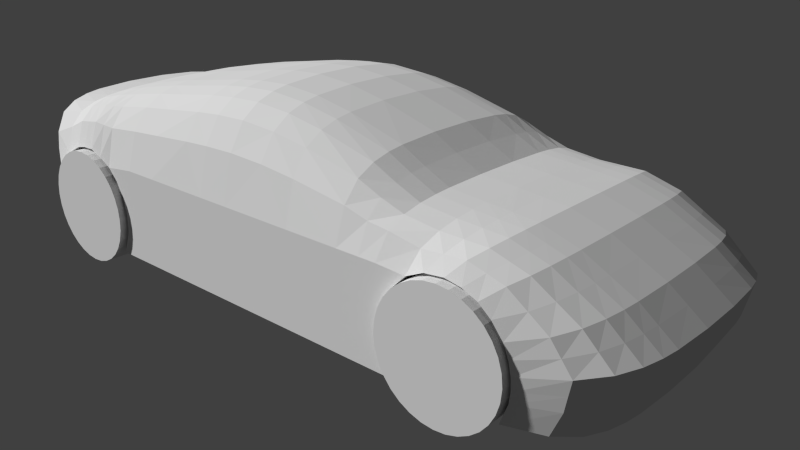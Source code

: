 # Source: car1.blend  (saved by Blender 2.73.0; exported with 4.5.12 LTS)
import bpy
from mathutils import Matrix  # noqa: F401  (used for matrix-valued properties, if any)

bpy.ops.wm.read_factory_settings(use_empty=True)
scene = bpy.context.scene
scene.name = 'Scene'

# ---- collections
col_collection_1 = bpy.data.collections.new('Collection 1'); scene.collection.children.link(col_collection_1)

# ---- world
world_world = bpy.data.worlds.new('World'); scene.world = world_world
world_world.color = (0.05088, 0.05088, 0.05088)
world_world.use_sun_shadow = False
world_world.sun_shadow_jitter_overblur = 0.0
world_world.cycles.sampling_method = 'MANUAL'
world_world.cycles.sample_map_resolution = 256

# ---- cameras
cam_camera_001 = bpy.data.cameras.new('Camera.001')
cam_camera_001.clip_end = 100.0
cam_camera_001.lens = 35.0
cam_camera_001.sensor_width = 32.0
cam_camera_001.sensor_height = 18.0
cam_camera_001.display_size = 2.0
cam_camera_001.dof.focus_distance = 0.0
cam_camera_001.dof.aperture_fstop = 128.0

# ---- meshes
me_cylinder_001 = bpy.data.meshes.new('Cylinder.001')
me_cylinder_001.from_pydata([(3.866, 0.6835, 1.245), (4.062, 0.6643, 1.245), (4.249, 0.6074, 1.245), (4.422, 0.515, 1.245), (4.574, 0.3906, 1.245), (4.698, 0.2391, 1.245), (4.79, 0.06619, 1.245), (4.847, -0.1214, 1.245), (4.866, -0.3165, 1.245), (4.847, -0.5116, 1.245), (4.79, -0.6992, 1.245), (4.698, -0.8721, 1.245), (4.574, -1.024, 1.245), (4.422, -1.148, 1.245), (4.249, -1.24, 1.245), (4.062, -1.297, 1.245), (3.866, -1.316, 1.245), (3.671, -1.297, 1.245), (3.484, -1.24, 1.245), (3.311, -1.148, 1.245), (3.159, -1.024, 1.245), (3.035, -0.8721, 1.245), (2.943, -0.6992, 1.245), (2.886, -0.5116, 1.245), (2.866, -0.3165, 1.245), (2.886, -0.1214, 1.245), (2.943, 0.06619, 1.245), (3.035, 0.2391, 1.245), (3.159, 0.3906, 1.245), (3.311, 0.515, 1.245), (3.484, 0.6074, 1.245), (3.671, 0.6643, 1.245), (-3.986, 0.6835, 1.245), (-3.791, 0.6643, 1.245), (-3.603, 0.6074, 1.245), (-3.43, 0.515, 1.245), (-3.279, 0.3906, 1.245), (-3.154, 0.2391, 1.245), (-3.062, 0.06619, 1.245), (-3.005, -0.1214, 1.245), (-2.986, -0.3165, 1.245), (-3.005, -0.5116, 1.245), (-3.062, -0.6992, 1.245), (-3.154, -0.8721, 1.245), (-3.279, -1.024, 1.245), (-3.43, -1.148, 1.245), (-3.603, -1.24, 1.245), (-3.791, -1.297, 1.245), (-3.986, -1.316, 1.245), (-4.181, -1.297, 1.245), (-4.368, -1.24, 1.245), (-4.541, -1.148, 1.245), (-4.693, -1.024, 1.245), (-4.817, -0.8721, 1.245), (-4.91, -0.6992, 1.245), (-4.966, -0.5116, 1.245), (-4.986, -0.3165, 1.245), (-4.966, -0.1214, 1.245), (-4.91, 0.06619, 1.245), (-4.817, 0.2391, 1.245), (-4.693, 0.3906, 1.245), (-4.541, 0.515, 1.245), (-4.368, 0.6074, 1.245), (-4.181, 0.6643, 1.245), (3.866, 0.6835, -1.251), (4.062, 0.6643, -1.251), (4.249, 0.6074, -1.251), (4.422, 0.515, -1.251), (4.574, 0.3906, -1.251), (4.698, 0.2391, -1.251), (4.79, 0.06619, -1.251), (4.847, -0.1214, -1.251), (4.866, -0.3165, -1.251), (4.847, -0.5116, -1.251), (4.79, -0.6992, -1.251), (4.698, -0.8721, -1.251), (4.574, -1.024, -1.251), (4.422, -1.148, -1.251), (4.249, -1.24, -1.251), (4.062, -1.297, -1.251), (3.866, -1.316, -1.251), (3.671, -1.297, -1.251), (3.484, -1.24, -1.251), (3.311, -1.148, -1.251), (3.159, -1.024, -1.251), (3.035, -0.8721, -1.251), (2.943, -0.6992, -1.251), (2.886, -0.5116, -1.251), (2.866, -0.3165, -1.251), (2.886, -0.1214, -1.251), (2.943, 0.06619, -1.251), (3.035, 0.2391, -1.251), (3.159, 0.3906, -1.251), (3.311, 0.515, -1.251), (3.484, 0.6074, -1.251), (3.671, 0.6643, -1.251), (-3.986, 0.6835, -1.251), (-3.791, 0.6643, -1.251), (-3.603, 0.6074, -1.251), (-3.43, 0.515, -1.251), (-3.279, 0.3906, -1.251), (-3.154, 0.2391, -1.251), (-3.062, 0.06619, -1.251), (-3.005, -0.1214, -1.251), (-2.986, -0.3165, -1.251), (-3.005, -0.5116, -1.251), (-3.062, -0.6992, -1.251), (-3.154, -0.8721, -1.251), (-3.279, -1.024, -1.251), (-3.43, -1.148, -1.251), (-3.603, -1.24, -1.251), (-3.791, -1.297, -1.251), (-3.986, -1.316, -1.251), (-4.181, -1.297, -1.251), (-4.368, -1.24, -1.251), (-4.541, -1.148, -1.251), (-4.693, -1.024, -1.251), (-4.817, -0.8721, -1.251), (-4.91, -0.6992, -1.251), (-4.966, -0.5116, -1.251), (-4.986, -0.3165, -1.251), (-4.966, -0.1214, -1.251), (-4.91, 0.06619, -1.251), (-4.817, 0.2391, -1.251), (-4.693, 0.3906, -1.251), (-4.541, 0.515, -1.251), (-4.368, 0.6074, -1.251), (-4.181, 0.6643, -1.251), (-3.127, -0.9763, -1.18), (3.019, -0.9763, -1.18), (-3.452, 1.776, -0.1885), (3.537, 1.236, -0.1885), (-2.961, -0.5392, -1.18), (2.846, -0.5392, -1.18), (2.881, 0.02677, -1.18), (-2.995, 0.02677, -1.18), (-2.077, -0.9763, -1.18), (-1.284, 2.144, -0.1885), (-2.077, -0.5392, -1.18), (-1.284, 0.02677, -1.18), (-0.2045, -0.9763, -1.18), (-0.2045, 2.225, -0.1885), (-0.2045, -0.5392, -1.18), (-0.2045, 0.02677, -1.18), (3.294, 0.5568, -1.18), (-3.333, 0.5106, -1.18), (-1.284, 0.5845, -1.18), (-0.2045, 0.5845, -1.18), (1.123, -0.9763, -1.18), (1.123, 2.024, -0.1885), (1.123, -0.5392, -1.18), (1.123, 0.02677, -1.18), (1.123, 0.5845, -1.18), (2.098, -0.9763, -1.18), (2.927, 1.287, -0.1885), (2.098, -0.5392, -1.18), (2.098, 0.02677, -1.18), (2.797, 0.5845, -1.18), (2.098, 1.728, -0.1885), (2.792, -0.9763, -1.18), (2.647, 0.02677, -1.18), (4.344, 1.156, -0.1885), (3.896, 0.7259, -1.18), (4.941, 0.966, -0.1885), (4.391, 0.5773, -1.18), (5.739, 0.5492, -0.1885), (4.762, 0.1939, -1.18), (6.292, 0.125, -0.1885), (4.888, -0.2098, -1.18), (5.933, -0.8843, -0.1885), (4.758, -0.8944, -1.18), (6.165, -0.4323, -0.1885), (4.877, -0.5697, -1.18), (0.4616, 2.163, -0.1885), (0.4616, -0.5392, -1.18), (0.4616, 0.02677, -1.18), (0.4616, 0.5845, -1.18), (0.4616, -0.9763, -1.18), (-0.7894, 2.199, -0.1885), (-0.7894, -0.5392, -1.18), (-0.7894, 0.02677, -1.18), (-0.7894, -0.9763, -1.18), (-0.7894, 0.5845, -1.18), (-2.699, 1.92, -0.1885), (-2.699, -0.5392, -1.18), (-2.699, 0.02677, -1.18), (-2.699, -0.9763, -1.18), (-2.699, 0.5845, -1.18), (-4.461, 1.52, -0.1885), (-4.275, 0.6878, -1.18), (-4.881, 1.386, -0.1885), (-4.628, 0.515, -1.18), (-5.686, 1.319, -0.1885), (-4.888, 0.2202, -1.18), (-5.704, 0.5204, -0.1885), (-5.035, -0.371, -1.18), (-5.399, -0.3145, -0.1885), (-4.921, -0.8037, -1.18), (-5.011, -0.0541, -1.18), (-5.719, 0.9379, -0.1885), (-3.84, 0.7321, -1.18), (-3.971, 1.651, -0.1885), (2.098, 0.5845, -1.18), (-0.2045, -0.2562, 1.184), (2.649, -0.5392, -1.18), (-2.077, 0.5845, -1.18), (-2.077, 0.02677, -1.18), (-2.077, 2.017, -0.1885), (-1.284, -0.5392, -1.18), (-1.284, -0.9763, -1.18), (2.501, 1.503, -0.1885), (2.501, 0.5845, -1.18), (2.501, 0.02677, -1.18), (2.501, -0.5392, -1.18), (2.501, -0.9763, -1.18), (-3.127, -0.9763, 1.184), (3.019, -0.9763, 1.184), (-3.452, 1.776, 0.1925), (3.537, 1.236, 0.1925), (-2.961, -0.5392, 1.184), (2.846, -0.5392, 1.184), (2.881, 0.02677, 1.184), (-2.995, 0.02677, 1.184), (-2.077, -0.9763, 1.184), (-1.284, 2.144, 0.1925), (-2.077, -0.5392, 1.184), (-1.284, 0.02677, 1.184), (-0.2045, -0.9763, 1.184), (-0.2045, 2.225, 0.1925), (-0.2045, -0.5392, 1.184), (-0.2045, 0.02677, 1.184), (3.294, 0.5568, 1.184), (-3.333, 0.5106, 1.184), (-1.284, 0.5845, 1.184), (-0.2045, 0.5845, 1.184), (1.123, -0.9763, 1.184), (1.123, 2.024, 0.1925), (1.123, -0.5392, 1.184), (1.123, 0.02677, 1.184), (1.123, 0.5845, 1.184), (2.098, -0.9763, 1.184), (2.927, 1.287, 0.1925), (2.098, -0.5392, 1.184), (2.098, 0.02677, 1.184), (2.797, 0.5845, 1.184), (2.098, 1.728, 0.1925), (2.792, -0.9763, 1.184), (2.647, 0.02677, 1.184), (4.344, 1.156, 0.1925), (3.896, 0.7259, 1.184), (4.941, 0.966, 0.1925), (4.391, 0.5773, 1.184), (5.739, 0.5492, 0.1925), (4.762, 0.1939, 1.184), (6.292, 0.125, 0.1925), (4.888, -0.2098, 1.184), (5.933, -0.8843, 0.1925), (4.758, -0.8944, 1.184), (6.165, -0.4323, 0.1925), (4.877, -0.5697, 1.184), (0.4616, 2.163, 0.1925), (0.4616, -0.5392, 1.184), (0.4616, 0.02677, 1.184), (0.4616, 0.5845, 1.184), (0.4616, -0.9763, 1.184), (-0.7894, 2.199, 0.1925), (-0.7894, -0.5392, 1.184), (-0.7894, 0.02677, 1.184), (-0.7894, -0.9763, 1.184), (-0.7894, 0.5845, 1.184), (-2.699, 1.92, 0.1925), (-2.699, -0.5392, 1.184), (-2.699, 0.02677, 1.184), (-2.699, -0.9763, 1.184), (-2.699, 0.5845, 1.184), (-4.461, 1.52, 0.1925), (-4.275, 0.6878, 1.184), (-4.881, 1.386, 0.1925), (-4.628, 0.515, 1.184), (-5.686, 1.319, 0.1925), (-4.888, 0.2202, 1.184), (-5.704, 0.5204, 0.1925), (-5.035, -0.371, 1.184), (-5.399, -0.3145, 0.1925), (-4.921, -0.8037, 1.184), (-5.011, -0.0541, 1.184), (-5.719, 0.9379, 0.1925), (-3.84, 0.7321, 1.184), (-3.971, 1.651, 0.1925), (2.098, 0.5845, 1.184), (-2.948, -0.2562, 1.184), (2.649, -0.5392, 1.184), (-2.077, 0.5845, 1.184), (-2.077, 0.02677, 1.184), (-2.077, 2.017, 0.1925), (-1.284, -0.5392, 1.184), (-1.284, -0.9763, 1.184), (2.501, 1.503, 0.1925), (2.501, 0.5845, 1.184), (2.501, 0.02677, 1.184), (2.501, -0.5392, 1.184), (2.501, -0.9763, 1.184), (-0.7894, 2.146, 0.5322), (-4.873, 1.357, 0.5322), (-5.384, -0.3307, -0.5282), (-3.448, 1.737, 0.5322), (2.098, 1.69, 0.5322), (-4.455, 1.494, 0.5322), (-3.967, 1.621, 0.5322), (-5.696, 0.9052, 0.5322), (-5.683, 0.4911, 0.5322), (-5.66, 1.283, 0.5322), (-3.448, 1.737, -0.5282), (-4.455, 1.494, -0.5282), (-3.967, 1.621, -0.5282), (-5.696, 0.9052, -0.5282), (-5.683, 0.4911, -0.5282), (-5.66, 1.283, -0.5282), (-4.873, 1.357, -0.5282), (2.098, 1.69, -0.5282), (-5.384, -0.3307, 0.5322), (-0.7894, 2.146, -0.5282), (2.501, 1.472, 0.5322), (-2.077, 1.97, 0.5322), (-1.284, 2.093, 0.5322), (-2.699, 1.876, 0.5322), (0.4616, 2.111, 0.5322), (1.123, 1.977, 0.5322), (-0.2045, 2.171, 0.5322), (6.123, -0.4368, 0.5322), (5.895, -0.8846, 0.5322), (6.248, 0.114, 0.5322), (5.709, 0.5375, 0.5322), (4.923, 0.9547, 0.5322), (4.328, 1.143, 0.5322), (2.923, 1.268, 0.5322), (3.527, 1.215, 0.5322), (2.501, 1.472, -0.5282), (-2.077, 1.97, -0.5282), (-1.284, 2.093, -0.5282), (-2.699, 1.876, -0.5282), (0.4616, 2.111, -0.5282), (1.123, 1.977, -0.5282), (-0.2045, 2.171, -0.5282), (6.123, -0.4368, -0.5282), (5.895, -0.8846, -0.5282), (6.248, 0.114, -0.5282), (5.709, 0.5375, -0.5282), (4.923, 0.9547, -0.5282), (4.328, 1.143, -0.5282), (2.923, 1.268, -0.5282), (3.527, 1.215, -0.5282), (2.098, 1.653, -0.6664), (-4.865, 1.328, -0.6664), (-5.635, 1.246, -0.6664), (-5.662, 0.4617, -0.6664), (-5.674, 0.8725, -0.6664), (-3.963, 1.591, -0.6664), (-4.448, 1.467, -0.6664), (-3.444, 1.698, -0.6664), (-0.7894, 2.093, -0.6664), (-5.635, 1.246, 0.6703), (-5.662, 0.4617, 0.6703), (-5.674, 0.8725, 0.6703), (-3.963, 1.591, 0.6703), (-4.448, 1.467, 0.6703), (2.098, 1.653, 0.6703), (-3.444, 1.698, 0.6703), (-5.368, -0.3468, -0.6664), (-4.865, 1.328, 0.6703), (-0.7894, 2.093, 0.6703), (-5.368, -0.3468, 0.6703), (2.501, 1.442, 0.6703), (-2.077, 1.923, 0.6703), (-1.284, 2.042, 0.6703), (-2.699, 1.832, 0.6703), (0.4616, 2.059, 0.6703), (1.123, 1.929, 0.6703), (-0.2045, 2.117, 0.6703), (6.081, -0.4414, 0.6703), (5.857, -0.885, 0.6703), (6.203, 0.1029, 0.6703), (5.679, 0.5258, 0.6703), (4.904, 0.9435, 0.6703), (4.312, 1.13, 0.6703), (2.919, 1.249, 0.6703), (3.518, 1.193, 0.6703), (2.501, 1.442, -0.6664), (-2.077, 1.923, -0.6664), (-1.284, 2.042, -0.6664), (-2.699, 1.832, -0.6664), (0.4616, 2.059, -0.6664), (1.123, 1.929, -0.6664), (-0.2045, 2.117, -0.6664), (6.081, -0.4414, -0.6664), (5.857, -0.885, -0.6664), (6.203, 0.1029, -0.6664), (5.679, 0.5258, -0.6664), (4.904, 0.9435, -0.6664), (4.312, 1.13, -0.6664), (2.919, 1.249, -0.6664), (3.518, 1.193, -0.6664), (-4.848, 1.271, 0.8168), (-5.336, -0.379, -0.8129), (-3.436, 1.619, 0.8168), (2.098, 1.577, 0.8168), (-4.436, 1.414, 0.8168), (-3.954, 1.53, 0.8168), (-5.628, 0.8072, 0.8168), (-5.336, -0.379, 0.8168), (-5.619, 0.403, 0.8168), (-5.584, 1.174, 0.8168), (-0.7894, 1.986, -0.8129), (-3.436, 1.619, -0.8129), (-4.436, 1.414, -0.8129), (-3.954, 1.53, -0.8129), (-5.628, 0.8072, -0.8129), (-5.619, 0.403, -0.8129), (-5.584, 1.174, -0.8129), (-4.848, 1.271, -0.8129), (-0.7894, 1.986, 0.8168), (2.098, 1.577, -0.8129), (2.501, 1.382, 0.8168), (-2.077, 1.828, 0.8168), (-1.284, 1.939, 0.8168), (-2.699, 1.744, 0.8168), (0.4616, 1.955, 0.8168), (1.123, 1.834, 0.8168), (-0.2045, 2.009, 0.8168), (5.997, -0.4504, 0.8168), (5.782, -0.8856, 0.8168), (6.113, 0.08087, 0.8168), (5.618, 0.5024, 0.8168), (4.868, 0.9211, 0.8168), (4.28, 1.103, 0.8168), (2.91, 1.211, 0.8168), (3.499, 1.15, 0.8168), (2.501, 1.382, -0.8129), (-2.077, 1.828, -0.8129), (-1.284, 1.939, -0.8129), (-2.699, 1.744, -0.8129), (0.4616, 1.955, -0.8129), (1.123, 1.834, -0.8129), (-0.2045, 2.009, -0.8129), (5.997, -0.4504, -0.8129), (5.782, -0.8856, -0.8129), (6.113, 0.08087, -0.8129), (5.618, 0.5024, -0.8129), (4.868, 0.9211, -0.8129), (4.28, 1.103, -0.8129), (2.91, 1.211, -0.8129), (3.499, 1.15, -0.8129), (-4.815, 1.156, -0.9603), (-5.483, 1.029, -0.9603), (-5.535, 0.2855, -0.9603), (-5.536, 0.6765, -0.9603), (-3.937, 1.409, -0.9603), (-4.412, 1.309, -0.9603), (2.098, 1.427, -0.9603), (-3.42, 1.462, -0.9603), (-0.7894, 1.774, -0.9603), (-5.483, 1.029, 0.9643), (-5.535, 0.2855, 0.9643), (-5.273, -0.4435, 0.9643), (-5.536, 0.6765, 0.9643), (-3.937, 1.409, 0.9643), (-4.412, 1.309, 0.9643), (2.098, 1.427, 0.9643), (-3.42, 1.462, 0.9643), (-0.7894, 1.774, 0.9643), (-5.273, -0.4435, -0.9603), (-4.815, 1.156, 0.9643), (2.501, 1.261, 0.9643), (-2.077, 1.64, 0.9643), (-1.284, 1.733, 0.9643), (-2.699, 1.568, 0.9643), (0.4616, 1.747, 0.9643), (1.123, 1.645, 0.9643), (-0.2045, 1.793, 0.9643), (5.828, -0.4685, 0.9643), (5.632, -0.887, 0.9643), (5.934, 0.03675, 0.9643), (5.496, 0.4556, 0.9643), (4.795, 0.8761, 0.9643), (4.216, 1.05, 0.9643), (2.893, 1.134, 0.9643), (3.461, 1.064, 0.9643), (2.501, 1.261, -0.9603), (-2.077, 1.64, -0.9603), (-1.284, 1.733, -0.9603), (-2.699, 1.568, -0.9603), (0.4616, 1.747, -0.9603), (1.123, 1.645, -0.9603), (-0.2045, 1.793, -0.9603), (5.828, -0.4685, -0.9603), (5.632, -0.887, -0.9603), (5.934, 0.03675, -0.9603), (5.496, 0.4556, -0.9603), (4.795, 0.8761, -0.9603), (4.216, 1.05, -0.9603), (2.893, 1.134, -0.9603), (3.461, 1.064, -0.9603), (2.501, 1.019, 1.094), (-0.7894, 1.348, 1.094), (-2.077, 1.262, 1.094), (-3.389, 1.148, 1.094), (-1.284, 1.322, 1.094), (-2.699, 1.216, 1.094), (2.098, 1.125, 1.094), (-4.363, 1.098, 1.094), (-3.902, 1.167, 1.094), (0.4616, 1.331, 1.094), (1.123, 1.265, 1.094), (-0.2045, 1.36, 1.094), (-5.353, 0.4151, 1.094), (-5.147, -0.5724, 1.094), (-5.365, 0.05059, 1.094), (-5.279, 0.7398, 1.094), (-4.748, 0.9269, 1.094), (5.492, -0.5047, 1.094), (5.331, -0.8896, 1.094), (5.575, -0.05148, 1.094), (5.253, 0.3619, 1.094), (4.648, 0.7863, 1.094), (4.088, 0.944, 1.094), (2.859, 0.9802, 1.094), (3.386, 0.8926, 1.094), (2.501, 1.019, -1.09), (-0.7894, 1.348, -1.09), (-2.077, 1.262, -1.09), (-3.389, 1.148, -1.09), (-1.284, 1.322, -1.09), (-2.699, 1.216, -1.09), (2.098, 1.125, -1.09), (-4.363, 1.098, -1.09), (-3.902, 1.167, -1.09), (0.4616, 1.331, -1.09), (1.123, 1.265, -1.09), (-0.2045, 1.36, -1.09), (-5.353, 0.4151, -1.09), (-5.147, -0.5724, -1.09), (-5.365, 0.05059, -1.09), (-5.279, 0.7398, -1.09), (-4.748, 0.9269, -1.09), (5.492, -0.5047, -1.09), (5.331, -0.8896, -1.09), (5.575, -0.05148, -1.09), (5.253, 0.3619, -1.09), (4.648, 0.7863, -1.09), (4.088, 0.944, -1.09), (2.859, 0.9802, -1.09), (3.386, 0.8926, -1.09), (-3.138, 0.3056, -1.18), (3.045, 0.3056, -1.18), (-1.284, 0.3056, -1.18), (-0.2045, 0.3056, -1.18), (2.722, 0.3056, -1.18), (1.123, 0.3056, -1.18), (0.4616, 0.3056, -1.18), (-0.7894, 0.3056, -1.18), (-2.699, 0.3056, -1.18), (2.098, 0.3056, -1.18), (-2.077, 0.3056, -1.18), (2.501, 0.3056, -1.18), (-3.138, 0.3056, 1.184), (3.045, 0.3056, 1.184), (-1.284, 0.3056, 1.184), (-0.2045, 0.3056, 1.184), (2.722, 0.3056, 1.184), (1.123, 0.3056, 1.184), (0.4616, 0.3056, 1.184), (-0.7894, 0.3056, 1.184), (-2.699, 0.3056, 1.184), (2.098, 0.3056, 1.184), (-2.077, 0.3056, 1.184), (2.501, 0.3056, 1.184), (-1.284, -0.2562, -1.18), (-0.7894, -0.2562, -1.18), (-2.077, -0.2562, -1.18), (-2.699, -0.2562, -1.18), (0.4616, -0.2562, -1.18), (1.123, -0.2562, -1.18), (-0.2045, -0.2562, -1.18), (-2.948, -0.2562, -1.18), (2.501, -0.2562, 1.184), (2.098, -0.2562, 1.184), (2.648, -0.2562, 1.184), (2.823, -0.2562, 1.184), (2.501, -0.2562, -1.18), (2.098, -0.2562, -1.18), (2.648, -0.2562, -1.18), (2.823, -0.2562, -1.18), (-3.587, 0.6453, -1.18), (-3.711, 1.714, -0.1885), (-3.587, 0.6453, 1.184), (-3.711, 1.714, 0.1925), (-3.695, 1.575, -0.8129), (-3.679, 1.436, -0.9603), (-3.707, 1.679, -0.5282), (-3.707, 1.679, 0.5322), (-3.703, 1.644, -0.6664), (-3.703, 1.644, 0.6703), (-3.695, 1.575, 0.8168), (-3.679, 1.436, 0.9643), (-3.646, 1.157, -1.09), (-3.646, 1.157, 1.094), (-4.216, 1.586, -0.1885), (-4.058, 0.7256, -1.18), (-4.216, 1.586, 0.1925), (-4.058, 0.7256, 1.184), (-4.174, 1.359, -0.9603), (-4.211, 1.557, -0.5282), (-4.211, 1.557, 0.5322), (-4.206, 1.529, -0.6664), (-4.206, 1.529, 0.6703), (-4.195, 1.472, -0.8129), (-4.195, 1.472, 0.8168), (-4.174, 1.359, 0.9643), (-4.132, 1.132, -1.09), (-4.132, 1.132, 1.094), (1.123, -0.2562, 1.184), (0.4616, -0.2562, 1.184), (-2.699, -0.2562, 1.184), (-2.077, -0.2562, 1.184), (-0.7894, -0.2562, 1.184), (-1.284, -0.2562, 1.184), (3.94, 1.196, -0.1885), (3.581, 0.6892, -1.18), (3.94, 1.196, 0.1925), (3.581, 0.6892, 1.184), (3.839, 1.057, -0.9603), (3.928, 1.179, 0.5322), (3.928, 1.179, -0.5282), (3.915, 1.161, 0.6703), (3.915, 1.161, -0.6664), (3.89, 1.127, -0.8129), (3.89, 1.127, 0.8168), (3.839, 1.057, 0.9643), (3.737, 0.9183, -1.09), (3.737, 0.9183, 1.094), (4.642, 1.061, -0.1885), (4.153, 0.6793, -1.18), (4.642, 1.061, 0.1925), (4.153, 0.6793, 1.184), (4.625, 1.049, -0.5282), (4.625, 1.049, 0.5322), (4.608, 1.037, -0.6664), (4.608, 1.037, 0.6703), (4.574, 1.012, -0.8129), (4.574, 1.012, 0.8168), (4.505, 0.9631, -0.9603), (4.505, 0.9631, 0.9643), (4.368, 0.8651, -1.09), (4.368, 0.8651, 1.094), (5.34, 0.7576, -0.1885), (4.586, 0.4158, -1.18), (5.34, 0.7576, 0.1925), (4.586, 0.4158, 1.184), (5.316, 0.7461, -0.5282), (5.316, 0.7461, 0.5322), (5.291, 0.7347, -0.6664), (5.291, 0.7347, 0.6703), (5.243, 0.7117, -0.8129), (5.243, 0.7117, 0.8168), (5.145, 0.6659, -0.9603), (5.145, 0.6659, 0.9643), (4.951, 0.5741, -1.09), (4.951, 0.5741, 1.094), (6.016, 0.3371, -0.1885), (4.845, -0.005469, -1.18), (6.016, 0.3371, 0.1925), (4.845, -0.005469, 1.184), (5.414, 0.1552, 1.094), (5.978, 0.3257, -0.5282), (5.978, 0.3257, 0.5322), (5.941, 0.3144, -0.6664), (5.941, 0.3144, 0.6703), (5.865, 0.2916, -0.8129), (5.865, 0.2916, 0.8168), (5.715, 0.2462, -0.9603), (5.715, 0.2462, 0.9643), (5.414, 0.1552, -1.09), (6.229, -0.1537, -0.1885), (4.898, -0.3973, -1.18), (6.229, -0.1537, 0.1925), (4.898, -0.3973, 1.184), (6.055, -0.1848, 0.8168), (5.533, -0.2781, -1.09), (6.185, -0.1614, 0.5322), (6.185, -0.1614, -0.5282), (6.142, -0.1692, -0.6664), (6.142, -0.1692, 0.6703), (6.055, -0.1848, -0.8129), (5.881, -0.2159, -0.9603), (5.881, -0.2159, 0.9643), (5.533, -0.2781, 1.094)], [], [(68, 4, 5, 69), (108, 44, 45, 109), (81, 17, 18, 82), (121, 57, 58, 122), (94, 30, 31, 95), (4, 68, 67, 3), (44, 108, 107, 43), (17, 81, 80, 16), (57, 121, 120, 56), (30, 94, 93, 29), (3, 67, 66, 2), (43, 107, 106, 42), (16, 80, 79, 15), (56, 120, 119, 55), (29, 93, 92, 28), (2, 66, 65, 1), (42, 106, 105, 41), (15, 79, 78, 14), (55, 119, 118, 54), (28, 92, 91, 27), (41, 105, 104, 40), (14, 78, 77, 13), (54, 118, 117, 53), (27, 91, 90, 26), (40, 104, 103, 39), (13, 77, 76, 12), (1, 0, 31, 30, 29, 28, 27, 26, 25, 24, 23, 22, 21, 20, 19, 18, 17, 16, 15, 14, 13, 12, 11, 10, 9, 8, 7, 6, 5, 4, 3, 2), (33, 32, 63, 62, 61, 60, 59, 58, 57, 56, 55, 54, 53, 52, 51, 50, 49, 48, 47, 46, 45, 44, 43, 42, 41, 40, 39, 38, 37, 36, 35, 34), (53, 117, 116, 52), (26, 90, 89, 25), (39, 103, 102, 38), (109, 45, 46, 110), (8, 9, 73, 72), (60, 61, 125, 124), (23, 24, 88, 87), (95, 31, 0, 64), (9, 10, 74, 73), (46, 47, 111, 110), (61, 62, 126, 125), (25, 89, 88, 24), (32, 33, 97, 96), (10, 11, 75, 74), (47, 48, 112, 111), (62, 63, 127, 126), (82, 18, 19, 83), (33, 34, 98, 97), (12, 76, 75, 11), (48, 49, 113, 112), (63, 32, 96, 127), (19, 20, 84, 83), (34, 35, 99, 98), (49, 50, 114, 113), (69, 5, 6, 70), (20, 21, 85, 84), (35, 36, 100, 99), (50, 51, 115, 114), (6, 7, 71, 70), (122, 58, 59, 123), (21, 22, 86, 85), (36, 37, 101, 100), (52, 116, 115, 51), (7, 8, 72, 71), (59, 60, 124, 123), (22, 23, 87, 86), (38, 102, 101, 37), (65, 66, 67, 68, 69, 70, 71, 72, 73, 74, 75, 76, 77, 78, 79, 80, 81, 82, 83, 84, 85, 86, 87, 88, 89, 90, 91, 92, 93, 94, 95, 64), (97, 98, 99, 100, 101, 102, 103, 104, 105, 106, 107, 108, 109, 110, 111, 112, 113, 114, 115, 116, 117, 118, 119, 120, 121, 122, 123, 124, 125, 126, 127, 96), (1, 65, 64, 0), (197, 284, 515, 540), (350, 154, 131, 351), (153, 155, 213, 214), (611, 313, 188, 606), (132, 219, 290, 583), (186, 184, 138, 136), (563, 556, 160, 212), (538, 147, 182, 528), (181, 179, 142, 140), (338, 340, 183, 207), (559, 182, 147, 555), (560, 187, 205, 562), (579, 185, 206, 578), (558, 176, 152, 557), (578, 576, 208, 138), (177, 174, 150, 148), (337, 210, 154, 350), (556, 553, 134, 160), (581, 151, 156, 589), (557, 152, 202, 561), (537, 533, 202, 152), (638, 549, 162, 627), (652, 548, 164, 641), (666, 547, 166, 655), (681, 546, 168, 669), (544, 545, 170, 172), (687, 544, 172, 683), (159, 204, 133, 129), (140, 142, 174, 177), (580, 175, 151, 581), (555, 147, 176, 558), (554, 146, 182, 559), (136, 138, 208, 209), (552, 145, 187, 560), (313, 318, 190, 188), (128, 132, 184, 186), (582, 143, 175, 580), (531, 146, 205, 529), (604, 592, 200, 535), (318, 317, 192, 190), (315, 316, 194, 199), (316, 304, 196, 194), (317, 315, 199, 192), (532, 187, 145, 530), (589, 156, 212, 588), (590, 160, 134, 591), (562, 205, 146, 554), (583, 135, 185, 579), (148, 150, 155, 153), (321, 339, 137, 178), (536, 537, 152, 176), (582, 577, 180, 143), (209, 208, 179, 181), (343, 141, 173, 341), (319, 158, 210, 337), (561, 563, 212, 156), (588, 212, 160, 590), (214, 213, 204, 159), (278, 518, 517, 280), (298, 244, 525, 502), (195, 197, 540, 541), (630, 499, 549, 638), (424, 423, 473, 474), (596, 597, 456, 415), (513, 511, 476, 478), (635, 449, 499, 630), (618, 534, 457, 610), (633, 636, 434, 384), (646, 398, 448, 648), (472, 485, 435, 422), (454, 470, 403, 417), (688, 691, 379, 329), (689, 344, 394, 690), (428, 426, 376, 378), (644, 348, 398, 646), (438, 440, 390, 388), (642, 645, 333, 250), (593, 598, 314, 201), (365, 307, 303, 369), (354, 356, 315, 317), (335, 336, 218, 241), (240, 301, 300, 242), (612, 608, 275, 307), (576, 577, 179, 208), (273, 223, 225, 271), (575, 299, 247, 568), (513, 503, 269, 234), (268, 227, 229, 266), (323, 294, 270, 325), (571, 567, 234, 269), (572, 574, 292, 274), (622, 623, 293, 272), (570, 569, 239, 263), (623, 225, 295, 625), (264, 235, 237, 261), (322, 335, 241, 297), (568, 247, 221, 565), (620, 585, 243, 238), (569, 573, 289, 239), (512, 239, 289, 508), (639, 629, 249, 524), (653, 643, 251, 523), (667, 657, 253, 522), (672, 671, 255, 521), (519, 259, 257, 520), (695, 685, 259, 519), (246, 216, 220, 291), (227, 264, 261, 229), (621, 620, 238, 262), (567, 570, 263, 234), (566, 571, 269, 233), (223, 296, 295, 225), (564, 572, 274, 232), (307, 275, 277, 303), (215, 273, 271, 219), (203, 621, 262, 230), (506, 504, 292, 233), (605, 510, 287, 594), (303, 277, 279, 311), (309, 286, 281, 310), (310, 281, 283, 320), (311, 279, 286, 309), (507, 505, 232, 274), (585, 584, 299, 243), (586, 587, 221, 247), (574, 566, 233, 292), (290, 622, 272, 222), (235, 240, 242, 237), (302, 265, 224, 324), (511, 263, 239, 512), (203, 230, 267, 624), (296, 268, 266, 295), (328, 326, 260, 228), (306, 322, 297, 245), (573, 243, 299, 575), (584, 586, 247, 299), (301, 246, 291, 300), (170, 257, 259, 172), (193, 280, 285, 198), (140, 227, 268, 181), (682, 684, 258, 171), (129, 216, 246, 159), (186, 273, 215, 128), (545, 520, 257, 170), (149, 236, 245, 158), (148, 235, 264, 177), (192, 279, 277, 190), (128, 215, 219, 132), (177, 264, 227, 140), (669, 671, 253, 166), (191, 278, 280, 193), (668, 670, 254, 167), (593, 595, 217, 130), (137, 224, 265, 178), (183, 270, 294, 207), (190, 277, 275, 188), (210, 297, 241, 154), (607, 609, 276, 189), (136, 223, 273, 186), (655, 657, 251, 164), (189, 276, 278, 191), (173, 260, 236, 149), (626, 628, 248, 161), (214, 301, 240, 153), (130, 217, 270, 183), (194, 281, 286, 199), (207, 294, 224, 137), (153, 240, 235, 148), (171, 258, 256, 169), (627, 629, 231, 144), (400, 350, 351, 401), (613, 358, 313, 611), (388, 390, 340, 338), (387, 337, 350, 400), (358, 353, 318, 313), (353, 354, 317, 318), (356, 355, 316, 315), (178, 265, 228, 141), (360, 389, 339, 321), (355, 368, 304, 316), (393, 343, 341, 391), (352, 319, 337, 387), (684, 688, 329, 258), (682, 171, 344, 689), (640, 163, 348, 644), (385, 386, 336, 335), (614, 612, 307, 365), (373, 323, 325, 375), (625, 295, 266, 624), (369, 303, 311, 361), (372, 385, 335, 322), (363, 309, 310, 362), (362, 310, 320, 371), (361, 311, 309, 363), (370, 302, 324, 374), (378, 376, 326, 328), (366, 372, 322, 306), (368, 371, 320, 304), (628, 631, 334, 248), (304, 320, 283, 196), (626, 161, 349, 632), (224, 294, 323, 324), (149, 158, 319, 342), (141, 343, 321, 178), (654, 165, 347, 658), (668, 167, 346, 673), (183, 340, 312, 130), (171, 169, 345, 344), (137, 339, 338, 207), (173, 149, 342, 341), (159, 246, 301, 214), (236, 327, 306, 245), (228, 265, 302, 328), (656, 659, 332, 252), (670, 674, 331, 254), (258, 329, 330, 256), (270, 217, 305, 325), (595, 288, 308, 599), (260, 326, 327, 236), (169, 256, 330, 345), (450, 400, 401, 451), (683, 685, 255, 168), (437, 387, 400, 450), (615, 414, 358, 613), (414, 419, 353, 358), (419, 418, 354, 353), (416, 417, 355, 356), (417, 403, 368, 355), (418, 416, 356, 354), (412, 439, 389, 360), (443, 393, 391, 441), (421, 352, 387, 437), (133, 220, 216, 129), (435, 436, 386, 385), (631, 633, 384, 334), (616, 614, 365, 406), (423, 373, 375, 425), (422, 435, 385, 372), (406, 365, 369, 402), (402, 369, 361, 411), (408, 363, 362, 410), (410, 362, 371, 409), (411, 361, 363, 408), (195, 282, 284, 197), (405, 422, 372, 366), (420, 370, 374, 424), (403, 409, 371, 368), (324, 323, 373, 374), (598, 600, 357, 314), (632, 349, 399, 634), (342, 319, 352, 392), (343, 393, 360, 321), (658, 347, 397, 660), (673, 346, 396, 675), (640, 642, 250, 163), (340, 390, 359, 312), (344, 345, 395, 394), (339, 389, 388, 338), (341, 342, 392, 391), (328, 302, 370, 378), (645, 647, 383, 333), (327, 377, 366, 306), (659, 661, 382, 332), (674, 676, 381, 331), (329, 379, 380, 330), (196, 283, 281, 194), (325, 305, 367, 375), (599, 308, 364, 601), (326, 376, 377, 327), (345, 330, 380, 395), (500, 450, 451, 501), (610, 457, 414, 615), (488, 490, 440, 438), (487, 437, 450, 500), (457, 452, 419, 414), (452, 453, 418, 419), (209, 296, 223, 136), (453, 455, 416, 418), (455, 454, 417, 416), (460, 489, 439, 412), (493, 443, 441, 491), (458, 421, 437, 487), (374, 373, 423, 424), (600, 596, 415, 357), (634, 399, 449, 635), (485, 486, 436, 435), (617, 616, 406, 466), (158, 245, 297, 210), (466, 406, 402, 471), (473, 423, 425, 475), (471, 402, 411, 461), (464, 408, 410, 462), (462, 410, 409, 463), (461, 411, 408, 464), (469, 420, 424, 474), (478, 476, 426, 428), (467, 472, 422, 405), (470, 463, 409, 403), (592, 594, 287, 200), (392, 352, 421, 442), (393, 443, 412, 360), (660, 397, 447, 662), (675, 396, 446, 677), (394, 395, 445, 444), (690, 394, 444, 692), (390, 440, 413, 359), (389, 439, 438, 388), (391, 392, 442, 441), (378, 370, 420, 428), (641, 643, 249, 162), (647, 649, 433, 383), (377, 427, 405, 366), (661, 663, 432, 382), (676, 678, 431, 381), (379, 429, 430, 380), (601, 364, 407, 602), (691, 686, 429, 379), (375, 367, 404, 425), (376, 426, 427, 377), (395, 380, 430, 445), (181, 268, 296, 209), (529, 532, 490, 488), (550, 500, 501, 551), (527, 487, 500, 550), (534, 543, 452, 457), (543, 542, 453, 452), (539, 541, 454, 455), (541, 540, 470, 454), (542, 539, 455, 453), (528, 531, 489, 460), (538, 493, 491, 536), (591, 587, 220, 133), (525, 526, 486, 485), (533, 458, 487, 527), (619, 617, 466, 509), (504, 473, 475, 507), (502, 525, 485, 472), (509, 466, 471, 518), (518, 471, 461, 517), (514, 464, 462, 516), (516, 462, 463, 515), (517, 461, 464, 514), (198, 285, 282, 195), (508, 502, 472, 467), (503, 469, 474, 506), (540, 515, 463, 470), (443, 493, 460, 412), (648, 448, 498, 650), (442, 421, 458, 492), (662, 447, 497, 664), (677, 446, 496, 679), (444, 445, 495, 494), (692, 444, 494, 693), (606, 608, 288, 201), (440, 490, 459, 413), (439, 489, 488, 438), (441, 442, 492, 491), (428, 420, 469, 478), (427, 477, 467, 405), (636, 637, 484, 434), (649, 651, 483, 433), (663, 665, 482, 432), (678, 680, 481, 431), (429, 479, 480, 430), (553, 565, 221, 134), (602, 407, 465, 603), (686, 694, 479, 429), (425, 404, 468, 475), (426, 476, 477, 427), (445, 430, 480, 495), (157, 550, 551, 144), (607, 189, 534, 618), (493, 538, 528, 460), (205, 187, 532, 529), (211, 527, 550, 157), (552, 564, 232, 145), (650, 498, 548, 652), (492, 458, 533, 537), (664, 497, 547, 666), (679, 496, 546, 681), (494, 495, 545, 544), (693, 494, 544, 687), (189, 191, 543, 534), (489, 531, 529, 488), (597, 604, 535, 456), (191, 193, 542, 543), (199, 286, 279, 192), (193, 198, 539, 542), (198, 195, 541, 539), (490, 532, 530, 459), (182, 146, 531, 528), (491, 492, 537, 536), (147, 538, 536, 176), (202, 533, 527, 211), (244, 231, 526, 525), (609, 619, 509, 276), (478, 469, 503, 513), (154, 241, 218, 131), (477, 512, 508, 467), (292, 504, 507, 274), (637, 639, 524, 484), (651, 653, 523, 483), (665, 667, 522, 482), (680, 672, 521, 481), (479, 519, 520, 480), (694, 695, 519, 479), (276, 509, 518, 278), (474, 473, 504, 506), (654, 656, 252, 165), (285, 514, 516, 282), (603, 465, 510, 605), (282, 516, 515, 284), (280, 517, 514, 285), (475, 468, 505, 507), (269, 503, 506, 233), (476, 511, 512, 477), (234, 263, 511, 513), (289, 298, 502, 508), (495, 480, 520, 545), (141, 228, 260, 173), (135, 222, 564, 552), (144, 231, 565, 553), (289, 573, 575, 298), (293, 226, 566, 574), (222, 272, 572, 564), (226, 267, 571, 566), (230, 262, 570, 567), (238, 243, 573, 569), (244, 568, 565, 231), (262, 238, 569, 570), (272, 293, 574, 572), (267, 230, 567, 571), (298, 575, 568, 244), (202, 211, 563, 561), (206, 562, 554, 139), (135, 552, 560, 185), (139, 554, 559, 180), (143, 555, 558, 175), (151, 557, 561, 156), (157, 144, 553, 556), (175, 558, 557, 151), (185, 560, 562, 206), (180, 559, 555, 143), (211, 157, 556, 563), (142, 179, 577, 582), (213, 588, 590, 204), (139, 180, 577, 576), (271, 225, 623, 622), (293, 623, 625, 226), (237, 242, 585, 620), (261, 237, 620, 621), (229, 261, 621, 203), (242, 300, 584, 585), (291, 220, 587, 586), (219, 271, 622, 290), (229, 203, 624, 266), (300, 291, 586, 584), (226, 625, 624, 267), (134, 221, 587, 591), (468, 603, 605, 505), (459, 530, 604, 597), (404, 602, 603, 468), (367, 601, 602, 404), (145, 232, 594, 592), (359, 413, 596, 600), (305, 599, 601, 367), (312, 359, 600, 598), (217, 595, 599, 305), (201, 288, 595, 593), (505, 605, 594, 232), (130, 312, 598, 593), (413, 459, 597, 596), (530, 145, 592, 604), (287, 510, 619, 609), (200, 607, 618, 535), (188, 275, 608, 606), (510, 465, 617, 619), (465, 407, 616, 617), (456, 610, 615, 415), (407, 364, 614, 616), (415, 615, 613, 357), (364, 308, 612, 614), (357, 613, 611, 314), (200, 287, 609, 607), (308, 288, 608, 612), (535, 618, 610, 456), (314, 611, 606, 201), (583, 290, 222, 135), (132, 583, 579, 184), (204, 590, 591, 133), (155, 589, 588, 213), (142, 582, 580, 174), (174, 580, 581, 150), (150, 581, 589, 155), (206, 139, 576, 578), (184, 579, 578, 138), (486, 526, 639, 637), (436, 486, 637, 636), (401, 634, 635, 451), (351, 632, 634, 401), (336, 386, 633, 631), (131, 626, 632, 351), (218, 336, 631, 628), (162, 249, 629, 627), (131, 218, 628, 626), (526, 231, 629, 639), (386, 436, 636, 633), (451, 635, 630, 501), (501, 630, 638, 551), (551, 638, 627, 144), (484, 524, 653, 651), (499, 650, 652, 549), (434, 484, 651, 649), (449, 648, 650, 499), (384, 434, 649, 647), (164, 251, 643, 641), (334, 384, 647, 645), (161, 248, 642, 640), (161, 640, 644, 349), (524, 249, 643, 653), (248, 334, 645, 642), (349, 644, 646, 399), (399, 646, 648, 449), (549, 652, 641, 162), (163, 250, 656, 654), (483, 523, 667, 665), (498, 664, 666, 548), (433, 483, 665, 663), (448, 662, 664, 498), (383, 433, 663, 661), (398, 660, 662, 448), (333, 383, 661, 659), (348, 658, 660, 398), (250, 333, 659, 656), (163, 654, 658, 348), (166, 253, 657, 655), (523, 251, 657, 667), (548, 666, 655, 164), (482, 522, 672, 680), (497, 679, 681, 547), (432, 482, 680, 678), (447, 677, 679, 497), (382, 432, 678, 676), (397, 675, 677, 447), (332, 382, 676, 674), (347, 673, 675, 397), (252, 332, 674, 670), (165, 668, 673, 347), (165, 252, 670, 668), (168, 255, 671, 669), (522, 253, 671, 672), (547, 681, 669, 166), (481, 521, 695, 694), (496, 693, 687, 546), (431, 481, 694, 686), (446, 692, 693, 496), (381, 431, 686, 691), (396, 690, 692, 446), (172, 259, 685, 683), (167, 682, 689, 346), (254, 331, 688, 684), (167, 254, 684, 682), (521, 255, 685, 695), (346, 689, 690, 396), (331, 381, 691, 688), (546, 687, 683, 168)])
me_cylinder_001.use_remesh_preserve_volume = False
me_cylinder_001.use_remesh_preserve_attributes = False
me_cylinder_001.use_mirror_vertex_groups = False
me_cylinder_001.update()

# ---- objects
ob_camera = bpy.data.objects.new('Camera', cam_camera_001)
ob_cylinder_001 = bpy.data.objects.new('Cylinder.001', me_cylinder_001)

# ---- transforms, parenting, visibility, modifiers, constraints
ob_camera.location = (9.575, 9.646, 5.038)
ob_camera.rotation_euler = (1.193, -9.68e-06, 2.299)
ob_camera.lineart.crease_threshold = 0.0
ob_cylinder_001.location = (0.0, 0.0, 0.0)
ob_cylinder_001.rotation_euler = (1.571, -0.0, 1.571)
ob_cylinder_001.scale = (1.0, 1.0, 1.996)
ob_cylinder_001.lineart.crease_threshold = 0.0

# ---- collection membership
col_collection_1.objects.link(ob_camera)
col_collection_1.objects.link(ob_cylinder_001)

# ---- scene / render settings (as saved in the file)
scene.camera = ob_camera
scene.frame_start = 1; scene.frame_end = 250; scene.frame_set(18)
scene.render.engine = 'BLENDER_EEVEE_NEXT'
scene.render.dither_intensity = 0.0
scene.cycles.use_denoising = False
scene.cycles.samples = 10
scene.cycles.sampling_pattern = 'TABULATED_SOBOL'
scene.cycles.light_sampling_threshold = 0.0
scene.cycles.use_adaptive_sampling = False
scene.cycles.use_light_tree = False
scene.cycles.blur_glossy = 0.0
scene.cycles.pixel_filter_type = 'GAUSSIAN'
scene.cycles.sample_clamp_indirect = 0.0
scene.view_settings.view_transform = 'Standard'
bpy.context.view_layer.update()

# ---- added for rendering (the .blend has no usable light): sun
light_auto_sun = bpy.data.lights.new('AutoSun', 'SUN')
light_auto_sun.energy = 3.0
light_auto_sun.angle = 0.0523599
ob_auto_sun = bpy.data.objects.new('AutoSun', light_auto_sun)
scene.collection.objects.link(ob_auto_sun)
ob_auto_sun.rotation_euler = (0.872665, 0.174533, 0.523599)
bpy.context.view_layer.update()
